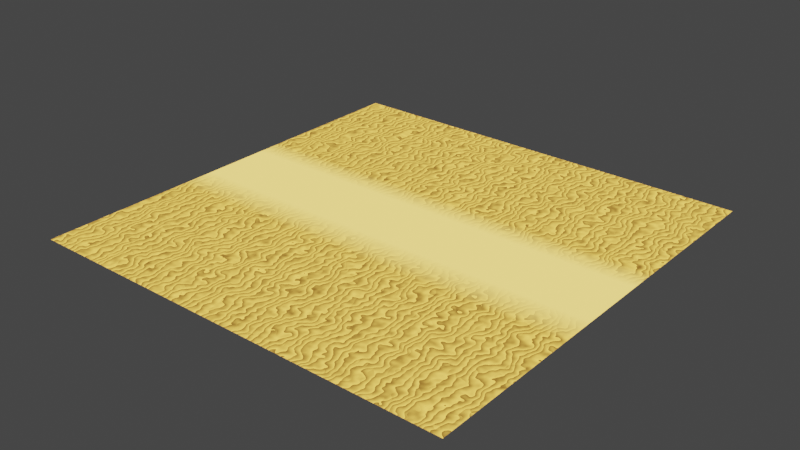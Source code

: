 # Source: DesertGround.blend  (saved by Blender 3.2.14; exported with 4.5.12 LTS)
import bpy
from mathutils import Matrix  # noqa: F401  (used for matrix-valued properties, if any)

bpy.ops.wm.read_factory_settings(use_empty=True)
scene = bpy.context.scene
scene.name = 'Scene'

# ---- collections
col_collection = bpy.data.collections.new('Collection'); scene.collection.children.link(col_collection)

# ---- images (referenced by path relative to the original .blend; pixels are not part of the script)
import os
ASSET_DIR = os.environ.get("B2B_ASSET_DIR", "")  # directory of the original .blend (textures are referenced by path, not embedded)
HERE = os.path.dirname(os.path.abspath(__file__))  # packed textures are extracted next to this script under _unpacked/

def load_image(name, relpath, width, height, colorspace="sRGB"):
    """Load a texture the original file referenced (path relative to the .blend, or extracted next to this script)."""
    p = next((c for c in (os.path.join(HERE, relpath), os.path.join(ASSET_DIR, relpath)) if relpath and os.path.exists(c)), "")
    if p:
        img = bpy.data.images.load(p, check_existing=True)
        img.name = name
    else:  # same state as the original file: an image datablock whose file is absent (Cycles renders it pink)
        img = bpy.data.images.new(name, width, height)
        img.source = "FILE"
        img.filepath = "//" + (relpath or name)
    img.colorspace_settings.name = colorspace
    return img
img_desertfloor = load_image('DesertFloor', 'DesertFloor.png', 1024, 1024, 'sRGB')

# ---- materials (node trees are filled in below, after node groups)
mat_desert = bpy.data.materials.new('Desert')

# ---- material node trees
mat_desert.use_nodes = True; mat_desert.node_tree.nodes.clear()
_N = mat_desert.node_tree.nodes; _L = mat_desert.node_tree.links
n0 = _N.new('ShaderNodeTexWave'); n0.name = 'Wave Texture'; n0.location = (-469, 567)
n0.wave_profile = 'SAW'
n0.inputs[1].default_value = 2.5
n0.inputs[2].default_value = 15.7
n1 = _N.new('ShaderNodeMath'); n1.name = 'Math'; n1.location = (-449, 261)
n1.operation = 'POWER'
n1.inputs[1].default_value = 3.9
n2 = _N.new('ShaderNodeTexNoise'); n2.name = 'Noise Texture'; n2.location = (-874, 206)
n2.inputs[2].default_value = 1.7
n2.inputs[3].default_value = 15.0
n2.inputs[4].default_value = 0.0
n2.inputs[8].default_value = 3.5
n3 = _N.new('ShaderNodeTexWave'); n3.name = 'Wave Texture.001'; n3.location = (-466, 41)
n3.wave_profile = 'SAW'
n3.inputs[1].default_value = 1.5
n3.inputs[2].default_value = 15.6
n3.inputs[5].default_value = 1.0
n4 = _N.new('ShaderNodeVectorMath'); n4.name = 'Vector Math'; n4.location = (-1088, 415)
n4.operation = 'DIVIDE'
n4.inputs[1].default_value = (50.0, 50.0, 50.0)
n5 = _N.new('ShaderNodeMix'); n5.name = 'Mix'; n5.location = (-231, 370)
n5.data_type = 'RGBA'
n5.blend_type = 'VALUE'
n5.clamp_result = True
n6 = _N.new('ShaderNodeNewGeometry'); n6.name = 'Geometry'; n6.location = (-1361, 386)
n7 = _N.new('ShaderNodeTexCoord'); n7.name = 'Texture Coordinate'; n7.location = (-231, -77)
n8 = _N.new('ShaderNodeSeparateXYZ'); n8.name = 'Separate XYZ'; n8.location = (-11, -58)
n9 = _N.new('ShaderNodeValToRGB'); n9.name = 'ColorRamp'; n9.location = (-11, 340)
while len(n9.color_ramp.elements) > 1: n9.color_ramp.elements.remove(n9.color_ramp.elements[-1])
n9.color_ramp.elements[0].position = 0.0; n9.color_ramp.elements[0].color = (0.1624, 0.07479, 0.01216, 1.0)
_e = n9.color_ramp.elements.new(1.0); _e.color = (1.0, 0.5766, 0.09586, 1.0)
n10 = _N.new('ShaderNodeBsdfPrincipled'); n10.name = 'Principled BSDF'; n10.location = (919, 298)
n10.distribution = 'GGX'
n10.subsurface_method = 'RANDOM_WALK_SKIN'
n10.inputs[2].default_value = 1.0
n10.inputs[3].default_value = 1.45
n10.inputs[13].default_value = 0.0
n10.inputs[28].default_value = 1.0
n11 = _N.new('ShaderNodeOutputMaterial'); n11.name = 'Material Output'; n11.location = (1209, 298)
n12 = _N.new('ShaderNodeValToRGB'); n12.name = 'ColorRamp.001'; n12.location = (190, 12)
while len(n12.color_ramp.elements) > 1: n12.color_ramp.elements.remove(n12.color_ramp.elements[-1])
n12.color_ramp.elements[0].position = 0.3455; n12.color_ramp.elements[0].color = (0.0, 0.0, 0.0, 1.0)
_e = n12.color_ramp.elements.new(0.4273); _e.color = (1.0, 1.0, 1.0, 1.0)
_e = n12.color_ramp.elements.new(0.5843); _e.color = (1.0, 1.0, 1.0, 1.0)
_e = n12.color_ramp.elements.new(0.6465); _e.color = (0.0, 0.0, 0.0, 1.0)
n13 = _N.new('ShaderNodeMix'); n13.name = 'Mix.001'; n13.location = (730, 301)
n13.data_type = 'RGBA'
n13.inputs[7].default_value = (1.0, 0.6592, 0.1524, 1.0)
n14 = _N.new('ShaderNodeTexImage'); n14.name = 'Image Texture'; n14.location = (154, 640)
n14.image = img_desertfloor
_L.new(n10.outputs[0], n11.inputs[0])
_L.new(n1.outputs[0], n5.inputs[0])
_L.new(n0.outputs[0], n5.inputs[6])
_L.new(n3.outputs[0], n5.inputs[7])
_L.new(n2.outputs[0], n1.inputs[0])
_L.new(n5.outputs[2], n9.inputs[0])
_L.new(n4.outputs[0], n2.inputs[0])
_L.new(n4.outputs[0], n3.inputs[0])
_L.new(n4.outputs[0], n0.inputs[0])
_L.new(n6.outputs[0], n4.inputs[0])
_L.new(n7.outputs[2], n8.inputs[0])
_L.new(n8.outputs[1], n12.inputs[0])
_L.new(n13.outputs[2], n10.inputs[0])
_L.new(n9.outputs[0], n13.inputs[6])
_L.new(n12.outputs[0], n13.inputs[0])
_L.new(n13.outputs[2], n10.inputs[27])
n11.is_active_output = True

# ---- world
world_world = bpy.data.worlds.new('World'); scene.world = world_world
world_world.use_nodes = True; world_world.node_tree.nodes.clear()
_N = world_world.node_tree.nodes; _L = world_world.node_tree.links
n0 = _N.new('ShaderNodeOutputWorld'); n0.name = 'World Output'; n0.location = (300, 300)
n1 = _N.new('ShaderNodeBackground'); n1.name = 'Background'; n1.location = (10, 300)
n1.inputs[0].default_value = (0.05088, 0.05088, 0.05088, 1.0)
_L.new(n1.outputs[0], n0.inputs[0])
n0.is_active_output = True
world_world.color = (0.05088, 0.05088, 0.05088)
world_world.use_sun_shadow = False
world_world.sun_shadow_jitter_overblur = 0.0

# ---- meshes
me_plane = bpy.data.meshes.new('Plane')
me_plane.from_pydata([(-200.0, -200.0, 0.0), (200.0, -200.0, 0.0), (-200.0, 200.0, 0.0), (200.0, 200.0, 0.0)], [], [(0, 1, 3, 2)])
_uv = me_plane.uv_layers.new(name='UVMap')
_uv.uv.foreach_set('vector', [0.0, 0.0, 1.0, 0.0, 1.0, 1.0, 0.0, 1.0])
me_plane.materials.append(mat_desert)
me_plane.update()

# ---- objects
ob_plane = bpy.data.objects.new('Plane', me_plane)

# ---- transforms, parenting, visibility, modifiers, constraints
ob_plane.location = (0.0, 0.0, 0.0)
ob_plane.scale = (1.0, 1.0, 2.0)

# ---- collection membership
col_collection.objects.link(ob_plane)

# ---- scene / render settings (as saved in the file)
scene.frame_start = 1; scene.frame_end = 250; scene.frame_set(1)
scene.render.engine = 'CYCLES'
scene.cycles.sampling_pattern = 'TABULATED_SOBOL'
scene.cycles.use_light_tree = False
scene.cycles.bake_type = 'EMIT'
scene.view_settings.view_transform = 'Filmic'
bpy.context.view_layer.update()

# ---- added for rendering (the .blend has no active camera and no usable light): camera, sun
cam_auto = bpy.data.cameras.new('AutoCamera')
cam_auto.lens = 50.0
cam_auto.sensor_width = 36.0
cam_auto.clip_end = 9185.39
ob_auto_camera = bpy.data.objects.new('AutoCamera', cam_auto)
scene.collection.objects.link(ob_auto_camera)
ob_auto_camera.location = (523.386, -628.063, 418.709)
ob_auto_camera.rotation_euler = (1.09748, -7.21219e-08, 0.694738)
scene.camera = ob_auto_camera
light_auto_sun = bpy.data.lights.new('AutoSun', 'SUN')
light_auto_sun.energy = 3.0
light_auto_sun.angle = 0.0523599
ob_auto_sun = bpy.data.objects.new('AutoSun', light_auto_sun)
scene.collection.objects.link(ob_auto_sun)
ob_auto_sun.rotation_euler = (0.872665, 0.174533, 0.523599)
bpy.context.view_layer.update()
